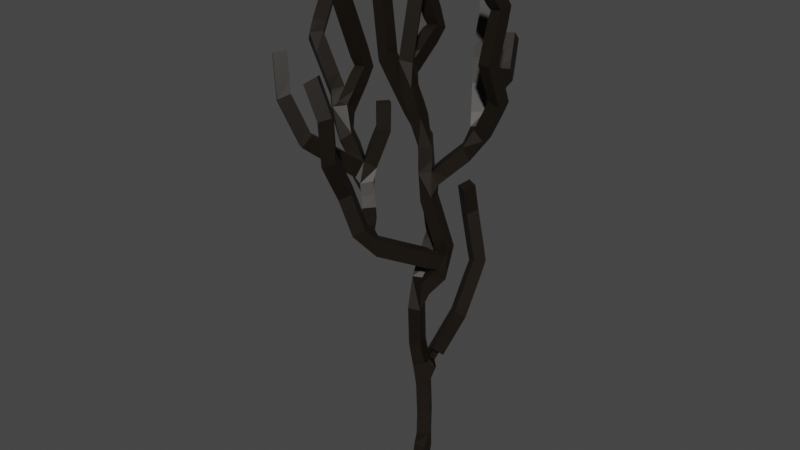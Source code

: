 # Source: dead_tree_no_1.blend  (saved by Blender 2.93.21; exported with 4.5.12 LTS)
import bpy
from mathutils import Matrix  # noqa: F401  (used for matrix-valued properties, if any)

bpy.ops.wm.read_factory_settings(use_empty=True)
scene = bpy.context.scene
scene.name = 'Scene'

# ---- collections
col_collection = bpy.data.collections.new('Collection'); scene.collection.children.link(col_collection)

# ---- materials (node trees are filled in below, after node groups)
mat_material_016 = bpy.data.materials.new('Material.016')
mat_material_016.use_transparent_shadow = False

# ---- material node trees
mat_material_016.use_nodes = True; mat_material_016.node_tree.nodes.clear()
_N = mat_material_016.node_tree.nodes; _L = mat_material_016.node_tree.links
n0 = _N.new('ShaderNodeBsdfPrincipled'); n0.name = 'Principled BSDF'; n0.location = (10, 300)
n0.distribution = 'GGX'
n0.subsurface_method = 'RANDOM_WALK_SKIN'
n0.inputs[0].default_value = (0.007925, 0.004469, 0.001502, 1.0)
n0.inputs[3].default_value = 1.45
n0.inputs[27].default_value = (0.0, 0.0, 0.0, 1.0)
n0.inputs[28].default_value = 1.0
n1 = _N.new('ShaderNodeOutputMaterial'); n1.name = 'Material Output'; n1.location = (300, 300)
_L.new(n0.outputs[0], n1.inputs[0])
n1.is_active_output = True

# ---- world
world_world = bpy.data.worlds.new('World'); scene.world = world_world
world_world.use_nodes = True; world_world.node_tree.nodes.clear()
_N = world_world.node_tree.nodes; _L = world_world.node_tree.links
n0 = _N.new('ShaderNodeOutputWorld'); n0.name = 'World Output'; n0.location = (300, 300)
n1 = _N.new('ShaderNodeBackground'); n1.name = 'Background'; n1.location = (10, 300)
n1.inputs[0].default_value = (0.05088, 0.05088, 0.05088, 1.0)
_L.new(n1.outputs[0], n0.inputs[0])
n0.is_active_output = True
world_world.color = (0.05088, 0.05088, 0.05088)
world_world.use_sun_shadow = False
world_world.sun_shadow_jitter_overblur = 0.0

# ---- meshes
me_cube_001 = bpy.data.meshes.new('Cube.001')
me_cube_001.from_pydata([(-0.09694, 0.4159, 2.371), (-0.1386, 0.4903, 3.375), (-0.208, 0.5152, 4.117), (-0.2733, 0.5349, 4.782), (-0.5276, 0.4566, 5.916), (-0.3913, 0.2211, 7.752), (0.4404, 1.15, 8.673), (-0.6432, 0.9222, 11.13), (-0.7509, 1.034, 12.67), (-1.638, 0.8483, 14.33), (-1.171, 1.193, 17.55), (-1.475, 1.076, 18.69), (0.8562, 2.061, 12.38), (0.332, 2.712, 13.46), (-0.4776, 3.726, 14.66), (-0.5774, 4.158, 15.73), (-0.7368, 4.268, 16.2), (-1.354, -1.522, 9.819), (-2.229, -0.3884, 10.21), (-3.088, 0.2939, 11.11), (-3.843, -0.2412, 12.78), (-4.522, 0.2952, 13.48), (-5.283, 0.01545, 15.11), (-6.016, 1.315, 15.92), (-3.987, -1.833, 12.59), (-4.607, -2.215, 13.87), (-5.071, -1.904, 15.02), (0.03562, 4.649, 13.75), (-0.3126, 5.328, 14.75), (-1.81, 2.747, 15.35), (-2.083, 2.113, 17.02), (-2.725, 2.586, 18.37), (-1.032, 1.918, 9.062), (-1.631, 2.214, 10.51), (-2.546, 2.999, 11.82), (-1.9, -1.911, 11.42), (-1.811, -2.734, 12.67), (-1.665, -2.963, 14.0), (-2.152, -3.084, 15.01), (-2.49, 0.9114, 14.71), (-3.273, 1.382, 16.56), (-3.244, 1.66, 18.06), (1.777, 2.081, 13.83), (1.644, 1.575, 15.01), (1.618, 2.184, 16.46), (1.336, 1.634, 17.3), (-3.901, 1.088, 14.16), (-4.372, 0.4107, 16.38), (-4.447, 0.7237, 17.62), (-0.0531, 0.05034, 0.7937), (0.1593, 0.01957, 0.1849), (0.6314, 1.554, 6.836), (0.5522, 2.718, 8.235), (-0.06214, 2.908, 9.741), (-0.08951, 2.689, 10.66), (-2.651, 0.8147, 12.51), (-2.701, 0.8783, 13.31)], [(0, 1), (1, 2), (2, 3), (3, 4), (4, 5), (5, 6), (6, 7), (7, 8), (8, 9), (9, 10), (10, 11), (7, 12), (12, 13), (13, 14), (14, 15), (15, 16), (6, 17), (17, 18), (18, 19), (19, 20), (20, 21), (21, 22), (22, 23), (19, 24), (24, 25), (25, 26), (13, 27), (27, 28), (9, 29), (29, 30), (30, 31), (5, 32), (32, 33), (33, 34), (17, 35), (35, 36), (36, 37), (37, 38), (8, 39), (39, 40), (40, 41), (12, 42), (42, 43), (43, 44), (44, 45), (20, 46), (46, 47), (47, 48), (49, 0), (50, 49), (3, 51), (51, 52), (52, 53), (53, 54), (19, 55), (55, 56)], [])
_uv = me_cube_001.uv_layers.new(name='UVMap')
_uv.uv.foreach_set('vector', [])
me_cube_001.materials.append(mat_material_016)
me_cube_001.use_remesh_fix_poles = True
me_cube_001.use_remesh_preserve_attributes = False
me_cube_001.update()

# ---- objects
ob_cube_005 = bpy.data.objects.new('Cube.005', me_cube_001)

# ---- transforms, parenting, visibility, modifiers, constraints
ob_cube_005.location = (-2.98e-08, 0.0, 0.0)
ob_cube_005.scale = (0.2594, 0.2945, 0.3461)
_m = ob_cube_005.modifiers.new('Skin', 'SKIN')

# ---- collection membership
col_collection.objects.link(ob_cube_005)

# ---- scene / render settings (as saved in the file)
scene.frame_start = 1; scene.frame_end = 250; scene.frame_set(1)
scene.render.engine = 'BLENDER_EEVEE_NEXT'
scene.cycles.use_denoising = False
scene.cycles.samples = 128
scene.cycles.sampling_pattern = 'TABULATED_SOBOL'
scene.cycles.use_adaptive_sampling = False
scene.cycles.use_light_tree = False
scene.view_settings.view_transform = 'Filmic'
bpy.context.view_layer.update()

# ---- added for rendering (the .blend has no active camera and no usable light): camera, sun
cam_auto = bpy.data.cameras.new('AutoCamera')
cam_auto.lens = 50.0
cam_auto.sensor_width = 36.0
cam_auto.clip_end = 1000.0
ob_auto_camera = bpy.data.objects.new('AutoCamera', cam_auto)
scene.collection.objects.link(ob_auto_camera)
ob_auto_camera.location = (6.17865, -7.73769, 8.61144)
ob_auto_camera.rotation_euler = (1.09748, -7.21219e-08, 0.694738)
scene.camera = ob_auto_camera
light_auto_sun = bpy.data.lights.new('AutoSun', 'SUN')
light_auto_sun.energy = 3.0
light_auto_sun.angle = 0.0523599
ob_auto_sun = bpy.data.objects.new('AutoSun', light_auto_sun)
scene.collection.objects.link(ob_auto_sun)
ob_auto_sun.rotation_euler = (0.872665, 0.174533, 0.523599)
bpy.context.view_layer.update()
